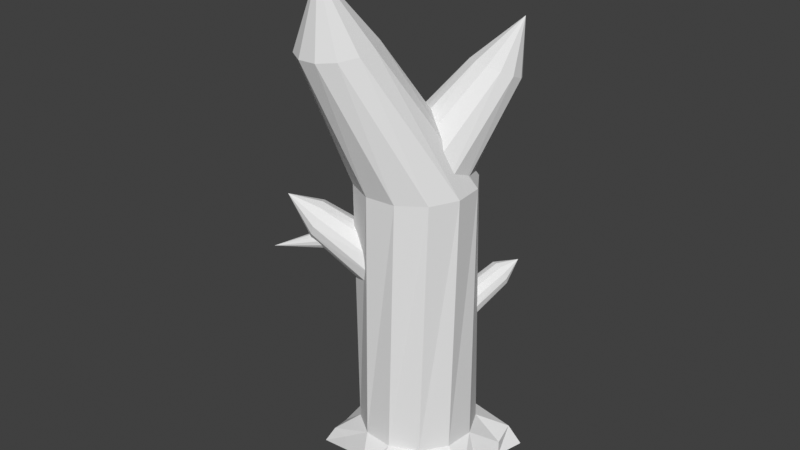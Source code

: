 # Source: tree9.blend  (saved by Blender 4.5.91; exported with 4.5.12 LTS)
import bpy
from mathutils import Matrix  # noqa: F401  (used for matrix-valued properties, if any)

bpy.ops.wm.read_factory_settings(use_empty=True)
scene = bpy.context.scene
scene.name = 'Scene'

# ---- world
world_world = bpy.data.worlds.new('World'); scene.world = world_world
world_world.use_nodes = True; world_world.node_tree.nodes.clear()
_N = world_world.node_tree.nodes; _L = world_world.node_tree.links
n0 = _N.new('ShaderNodeOutputWorld'); n0.name = 'World Output'; n0.location = (300, 300)
n1 = _N.new('ShaderNodeBackground'); n1.name = 'Background'; n1.location = (10, 300)
n1.inputs[0].default_value = (0.05088, 0.05088, 0.05088, 1.0)
_L.new(n1.outputs[0], n0.inputs[0])
n0.is_active_output = True
world_world.color = (0.05088, 0.05088, 0.05088)
world_world.use_sun_shadow = False
world_world.sun_shadow_jitter_overblur = 0.0

# ---- meshes
me_tree9 = bpy.data.meshes.new('tree9')
me_tree9.from_pydata([(0.9795, -0.2259, 0.001985), (0.6725, 0.7365, 0.001985), (-0.3144, 0.9519, 0.001985), (-0.9945, 0.2049, 0.001985), (-0.6875, -0.7576, 0.001985), (0.2995, -0.973, 0.001985), (1.138, 1.108, 8.586), (-0.4043, 0.7897, 5.057), (-0.7807, 0.4267, 5.057), (0.9687, 0.3947, 5.057), (0.6058, 0.7712, 5.057), (-0.4362, -0.9598, 5.057), (0.06631, -1.104, 5.057), (-0.9253, -0.07584, 5.057), (0.1032, 0.9157, 5.057), (0.5738, -0.9783, 5.057), (0.9503, -0.6153, 5.057), (1.095, -0.1128, 5.057), (-0.7992, -0.5833, 5.057), (-1.346, -0.9256, 7.61), (-0.1375, 0.7564, 5.201), (-0.4682, 0.5542, 5.042), (0.8638, 0.2132, 5.318), (0.6315, 0.5595, 5.361), (-0.3704, -0.5412, 4.723), (-0.003907, -0.74, 4.765), (-0.6385, 0.206, 4.882), (0.265, 0.7583, 5.318), (0.3986, -0.7381, 4.882), (0.7293, -0.5359, 5.042), (0.8996, -0.1877, 5.201), (-0.6027, -0.1949, 4.765), (-0.9628, -1.178, 2.976), (-1.214, -0.8813, 3.182), (2.045, 0.4885, 4.773), (-1.039, -1.144, 2.898), (0.5028, 0.6941, 3.614), (0.4441, 0.6333, 3.837), (0.6952, 0.2349, 3.19), (0.6478, 0.464, 3.24), (0.476, 0.008205, 4.025), (0.5464, -0.1599, 3.871), (0.4169, 0.4662, 4.006), (0.5774, 0.6321, 3.395), (0.621, -0.2218, 3.652), (0.6798, -0.1611, 3.428), (0.7069, 0.006084, 3.259), (0.4286, 0.2373, 4.075), (-1.138, -0.915, 3.26), (-1.256, -0.8873, 3.077), (-1.254, -0.9314, 2.972), (-1.128, -1.08, 2.868), (-1.207, -1.002, 2.896), (-0.9233, -1.128, 3.186), (-0.9206, -1.172, 3.081), (-1.049, -0.9794, 3.29), (-0.9704, -1.057, 3.263), (2.334, 0.5007, 3.784), (1.2, 0.5388, 4.006), (1.253, 0.5457, 4.098), (1.162, 0.2795, 3.878), (1.147, 0.3851, 3.879), (1.36, 0.3053, 4.222), (1.346, 0.2104, 4.176), (1.306, 0.4989, 4.177), (1.161, 0.48, 3.926), (1.308, 0.1516, 4.096), (1.255, 0.1447, 4.004), (1.201, 0.1915, 3.924), (1.346, 0.4109, 4.223), (-1.384, -1.123, 3.356), (-0.4492, -0.7651, 2.67), (-0.4467, -0.716, 2.8), (-0.7094, -0.6378, 2.423), (-0.6008, -0.7199, 2.452), (-0.7002, -0.4545, 2.909), (-0.7955, -0.4079, 2.819), (-0.4989, -0.6324, 2.898), (-0.5056, -0.7666, 2.542), (-0.8519, -0.4093, 2.692), (-0.8543, -0.4584, 2.561), (-0.8022, -0.542, 2.463), (-0.5917, -0.5367, 2.938), (1.675, 0.4883, 4.05), (1.624, 0.5967, 4.165), (1.618, 0.0273, 4.46), (1.566, 0.1357, 4.575), (1.67, -0.004826, 4.306), (1.709, 0.04795, 4.153), (1.712, 0.3327, 4.005), (1.724, 0.1715, 4.043), (1.533, 0.5761, 4.472), (1.572, 0.6289, 4.319), (1.53, 0.2914, 4.619), (1.517, 0.4526, 4.581), (-0.3265, 0.9302, 0.5782), (0.9568, 0.3096, 0.5782), (-0.6539, -0.7846, 0.5782), (0.7678, -0.6805, 0.5782), (-0.758, 0.637, 0.5782), (0.6636, 0.7412, 0.5782), (-0.1842, -1.012, 0.5782), (-0.9852, 0.1673, 0.5782), (0.1939, 0.9683, 0.5782), (0.3362, -0.9737, 0.5782), (0.9949, -0.2108, 0.5782), (-0.9471, -0.353, 0.5782), (1.196, -0.7699, 0.001985), (1.32, -1.219, 0.001985), (0.3717, 1.754, 0.001985), (0.5638, 1.292, 0.001985), (-0.0008993, 1.416, 0.001985), (-1.728, -0.5535, 0.001985), (-1.438, -0.1159, 0.001985), (-1.228, -0.7773, 0.001985), (0.8787, -1.118, 0.001985), (-0.007779, 1.403, 0.2704), (-1.204, -0.7959, 0.2533), (1.219, -1.07, 0.3292), (0.5587, 1.295, 0.2704), (-1.432, -0.1417, 0.2533), (0.3093, 1.543, 0.3292), (0.8958, -1.118, 0.2653), (1.203, -0.7628, 0.2653), (-1.499, -0.5513, 0.3292), (1.554, 0.4921, 0.001985), (1.28, 0.1505, 0.001985), (1.131, 0.6178, 0.001985), (-1.226, 1.099, 0.001985), (-0.6933, 1.126, 0.001985), (-1.214, 0.5541, 0.001985), (-0.3616, -1.612, 0.001985), (-0.5789, -1.191, 0.001985), (0.04379, -1.327, 0.001985), (-0.7025, 1.109, 0.2093), (1.385, 0.4537, 0.281), (-0.5577, -1.208, 0.2228), (-1.094, 0.927, 0.281), (1.127, 0.62, 0.278), (-0.2645, -1.457, 0.281), (-1.206, 0.5253, 0.2093), (0.06695, -1.327, 0.2228), (1.288, 0.1579, 0.278), (-1.352, -0.8223, 6.651), (-1.318, -1.041, 6.593), (-1.1, -0.5024, 6.826), (-1.272, -0.6251, 6.737), (-0.5047, -0.9842, 6.852), (-0.5386, -0.7652, 6.91), (-0.5842, -1.181, 6.767), (-0.7558, -1.304, 6.677), (-1.179, -1.223, 6.577), (-0.9736, -1.319, 6.608), (-0.8825, -0.4871, 6.895), (-0.6769, -0.5833, 6.926), (0.5514, 1.059, 7.372), (1.447, 1.174, 7.277), (0.9923, 0.03558, 7.445), (0.4297, 0.7543, 7.417), (1.139, 1.302, 7.291), (1.32, 0.07754, 7.41), (1.701, 0.5829, 7.319), (0.4783, 0.4263, 7.449), (0.8109, 1.26, 7.326), (1.653, 0.9109, 7.287), (0.6843, 0.1632, 7.459), (1.579, 0.2779, 7.364)], [], [(163, 155, 6), (164, 156, 6), (165, 157, 6), (155, 158, 6), (156, 159, 6), (157, 160, 6), (166, 161, 6), (158, 162, 6), (159, 163, 6), (160, 166, 6), (161, 164, 6), (162, 165, 6), (106, 97, 11, 18), (105, 96, 9, 17), (104, 98, 16, 15), (103, 95, 7, 14), (102, 106, 18, 13), (98, 105, 17, 16), (101, 104, 15, 12), (100, 103, 14, 10), (99, 102, 13, 8), (97, 101, 12, 11), (96, 100, 10, 9), (95, 99, 8, 7), (143, 26, 31, 144), (145, 20, 21, 146), (147, 30, 22, 148), (146, 21, 26, 143), (149, 29, 30, 147), (150, 28, 29, 149), (151, 24, 25, 152), (152, 25, 28, 150), (153, 27, 20, 145), (148, 22, 23, 154), (144, 31, 24, 151), (154, 23, 27, 153), (94, 42, 47, 93), (92, 36, 37, 91), (90, 46, 38, 89), (91, 37, 42, 94), (88, 45, 46, 90), (87, 44, 45, 88), (86, 40, 41, 85), (85, 41, 44, 87), (84, 43, 36, 92), (89, 38, 39, 83), (93, 47, 40, 86), (83, 39, 43, 84), (57, 64, 69), (57, 58, 59), (57, 68, 60), (57, 59, 64), (57, 67, 68), (57, 66, 67), (57, 62, 63), (57, 63, 66), (57, 65, 58), (57, 60, 61), (57, 69, 62), (57, 61, 65), (56, 77, 82, 55), (54, 71, 72, 53), (52, 81, 73, 51), (53, 72, 77, 56), (50, 80, 81, 52), (49, 79, 80, 50), (48, 75, 76, 33), (33, 76, 79, 49), (32, 78, 71, 54), (51, 73, 74, 35), (55, 82, 75, 48), (35, 74, 78, 32), (70, 56, 55), (70, 54, 53), (70, 52, 51), (70, 53, 56), (70, 50, 52), (70, 49, 50), (70, 48, 33), (70, 33, 49), (70, 32, 54), (70, 51, 35), (70, 55, 48), (70, 35, 32), (34, 94, 93), (34, 92, 91), (34, 90, 89), (34, 91, 94), (34, 88, 90), (34, 87, 88), (34, 86, 85), (34, 85, 87), (34, 84, 92), (34, 89, 83), (34, 93, 86), (34, 83, 84), (102, 99, 137, 140), (96, 105, 142, 135), (3, 102, 140, 130), (104, 5, 115, 122), (2, 95, 116, 111), (103, 100, 119, 121), (97, 106, 124, 117), (101, 97, 136, 139), (110, 109, 121, 119), (108, 107, 123, 118), (113, 112, 124, 120), (109, 111, 116, 121), (115, 108, 118, 122), (112, 114, 117, 124), (0, 105, 123, 107), (105, 98, 118, 123), (106, 102, 120, 124), (100, 1, 110, 119), (95, 103, 121, 116), (4, 97, 117, 114), (98, 104, 122, 118), (102, 3, 113, 120), (129, 128, 137, 134), (125, 127, 138, 135), (132, 131, 139, 136), (128, 130, 140, 137), (131, 133, 141, 139), (126, 125, 135, 142), (95, 2, 129, 134), (5, 104, 141, 133), (104, 101, 139, 141), (105, 0, 126, 142), (99, 95, 134, 137), (1, 100, 138, 127), (97, 4, 132, 136), (100, 96, 135, 138), (19, 154, 153), (19, 144, 151), (19, 148, 154), (19, 153, 145), (19, 152, 150), (19, 151, 152), (19, 150, 149), (19, 149, 147), (19, 146, 143), (19, 147, 148), (19, 145, 146), (19, 143, 144), (18, 11, 165, 162), (17, 9, 164, 161), (15, 16, 166, 160), (14, 7, 163, 159), (13, 18, 162, 158), (16, 17, 161, 166), (12, 15, 160, 157), (10, 14, 159, 156), (8, 13, 158, 155), (11, 12, 157, 165), (9, 10, 156, 164), (7, 8, 155, 163)])
_uv = me_tree9.uv_layers.new(name='UVMap')
_uv.uv.foreach_set('vector', [0.08588, 0.3983, 0.1117, 0.3945, 0.05602, 0.5261, 0.5241, 0.4108, 0.5506, 0.4084, 0.5367, 0.5369, 0.6234, 0.4123, 0.6498, 0.4147, 0.6268, 0.5488, 0.1117, 0.3945, 0.1383, 0.3918, 0.08239, 0.5254, 0.03351, 0.403, 0.05978, 0.4018, 0.003809, 0.5243, 0.6498, 0.4147, 0.676, 0.4193, 0.6545, 0.5499, 0.4715, 0.4066, 0.4979, 0.41, 0.4851, 0.5364, 0.5702, 0.4158, 0.5964, 0.4126, 0.5724, 0.5542, 0.05978, 0.4018, 0.08588, 0.3983, 0.03023, 0.5263, 0.4458, 0.4023, 0.4715, 0.4066, 0.4588, 0.5343, 0.4979, 0.41, 0.5241, 0.4108, 0.511, 0.5377, 0.5964, 0.4126, 0.6234, 0.4123, 0.599, 0.5502, 0.5965, 0.0377, 0.6247, 0.04307, 0.62, 0.2735, 0.5937, 0.2727, 0.5096, 0.04417, 0.5364, 0.04465, 0.5114, 0.2824, 0.4845, 0.2801, 0.4556, 0.03656, 0.4832, 0.03687, 0.4576, 0.2745, 0.4326, 0.268, 0.02912, 0.04277, 0.05626, 0.03956, 0.1162, 0.2682, 0.08985, 0.2753, 0.5684, 0.0391, 0.5965, 0.0377, 0.5937, 0.2727, 0.5679, 0.275, 0.4832, 0.03687, 0.5096, 0.04417, 0.4845, 0.2801, 0.4576, 0.2745, 0.6533, 0.04267, 0.6813, 0.04836, 0.6707, 0.2835, 0.645, 0.2772, 0.003103, 0.0526, 0.02912, 0.04277, 0.08985, 0.2753, 0.06371, 0.2797, 0.0826, 0.03094, 0.1104, 0.02791, 0.1679, 0.2558, 0.1414, 0.2614, 0.6247, 0.04307, 0.6533, 0.04267, 0.645, 0.2772, 0.62, 0.2735, 0.5364, 0.04465, 0.5623, 0.05048, 0.5389, 0.2813, 0.5114, 0.2824, 0.05626, 0.03956, 0.0826, 0.03094, 0.1414, 0.2614, 0.1162, 0.2682, 0.4374, 0.6502, 0.4418, 0.764, 0.4203, 0.7612, 0.4171, 0.6478, 0.4773, 0.6598, 0.4838, 0.7743, 0.4629, 0.7688, 0.4575, 0.6547, 0.3163, 0.665, 0.3141, 0.7792, 0.2926, 0.7812, 0.2959, 0.6666, 0.4575, 0.6547, 0.4629, 0.7688, 0.4418, 0.764, 0.4374, 0.6502, 0.3364, 0.6609, 0.3353, 0.7748, 0.3141, 0.7792, 0.3163, 0.665, 0.3563, 0.6558, 0.3562, 0.7692, 0.3353, 0.7748, 0.3364, 0.6609, 0.3966, 0.6481, 0.3987, 0.7613, 0.3773, 0.7642, 0.3763, 0.6511, 0.3763, 0.6511, 0.3773, 0.7642, 0.3562, 0.7692, 0.3563, 0.6558, 0.4974, 0.6641, 0.505, 0.7788, 0.4838, 0.7743, 0.4773, 0.6598, 0.2959, 0.6666, 0.2926, 0.7812, 0.271, 0.7799, 0.2754, 0.6651, 0.4171, 0.6478, 0.4203, 0.7612, 0.3987, 0.7613, 0.3966, 0.6481, 0.5178, 0.6663, 0.5265, 0.7809, 0.505, 0.7788, 0.4974, 0.6641, 0.0805, 0.8056, 0.01555, 0.8043, 0.01786, 0.7922, 0.08255, 0.7941, 0.07371, 0.828, 0.008247, 0.8279, 0.01208, 0.8161, 0.07731, 0.8169, 0.07006, 0.8741, 0.004866, 0.8766, 0.00304, 0.8643, 0.06848, 0.8626, 0.07731, 0.8169, 0.01208, 0.8161, 0.01555, 0.8043, 0.0805, 0.8056, 0.07299, 0.8855, 0.008094, 0.8885, 0.004866, 0.8766, 0.07006, 0.8741, 0.07655, 0.8966, 0.01193, 0.9002, 0.008094, 0.8885, 0.07299, 0.8855, 0.08222, 0.9193, 0.01781, 0.9242, 0.01544, 0.9121, 0.07989, 0.9079, 0.07989, 0.9079, 0.01544, 0.9121, 0.01193, 0.9002, 0.07655, 0.8966, 0.07058, 0.8393, 0.004977, 0.8398, 0.008247, 0.8279, 0.07371, 0.828, 0.06848, 0.8626, 0.00304, 0.8643, 0.003083, 0.852, 0.06868, 0.8508, 0.08305, 0.931, 0.01856, 0.9365, 0.01781, 0.9242, 0.08222, 0.9193, 0.06868, 0.8508, 0.003083, 0.852, 0.004977, 0.8398, 0.07058, 0.8393, 0.9316, 0.4385, 0.9895, 0.4395, 0.9885, 0.4449, 0.9344, 0.429, 0.9927, 0.429, 0.991, 0.4342, 0.9361, 0.4096, 0.9942, 0.4073, 0.995, 0.4127, 0.9329, 0.4337, 0.991, 0.4342, 0.9895, 0.4395, 0.9349, 0.4048, 0.9927, 0.402, 0.9942, 0.4073, 0.9334, 0.4001, 0.991, 0.3967, 0.9927, 0.402, 0.931, 0.3905, 0.9884, 0.3861, 0.9894, 0.3915, 0.932, 0.3954, 0.9894, 0.3915, 0.991, 0.3967, 0.9357, 0.4243, 0.9942, 0.4237, 0.9927, 0.429, 0.9367, 0.4145, 0.995, 0.4127, 0.995, 0.4182, 0.9305, 0.3856, 0.988, 0.3806, 0.9884, 0.3861, 0.9365, 0.4194, 0.995, 0.4182, 0.9942, 0.4237, 0.9502, 0.2466, 0.9877, 0.2517, 0.9855, 0.2585, 0.9485, 0.2523, 0.9546, 0.2357, 0.9931, 0.2384, 0.9904, 0.245, 0.9524, 0.2412, 0.9568, 0.2126, 0.9954, 0.2102, 0.9966, 0.2173, 0.9577, 0.2184, 0.9524, 0.2412, 0.9904, 0.245, 0.9877, 0.2517, 0.9502, 0.2466, 0.9551, 0.207, 0.9932, 0.2033, 0.9954, 0.2102, 0.9568, 0.2126, 0.9529, 0.2015, 0.9906, 0.1967, 0.9932, 0.2033, 0.9551, 0.207, 0.949, 0.1904, 0.9857, 0.1831, 0.9879, 0.19, 0.9508, 0.196, 0.9508, 0.196, 0.9879, 0.19, 0.9906, 0.1967, 0.9529, 0.2015, 0.9565, 0.2301, 0.9953, 0.2315, 0.9931, 0.2384, 0.9546, 0.2357, 0.9577, 0.2184, 0.9966, 0.2173, 0.9966, 0.2244, 0.9576, 0.2243, 0.9477, 0.1846, 0.9843, 0.1761, 0.9857, 0.1831, 0.949, 0.1904, 0.9576, 0.2243, 0.9966, 0.2244, 0.9953, 0.2315, 0.9565, 0.2301, 0.9134, 0.2417, 0.9502, 0.2466, 0.9485, 0.2523, 0.9168, 0.2331, 0.9546, 0.2357, 0.9524, 0.2412, 0.9188, 0.215, 0.9568, 0.2126, 0.9577, 0.2184, 0.915, 0.2374, 0.9524, 0.2412, 0.9502, 0.2466, 0.9175, 0.2106, 0.9551, 0.207, 0.9568, 0.2126, 0.9159, 0.2062, 0.9529, 0.2015, 0.9551, 0.207, 0.9127, 0.1975, 0.949, 0.1904, 0.9508, 0.196, 0.9142, 0.2019, 0.9508, 0.196, 0.9529, 0.2015, 0.9183, 0.2287, 0.9565, 0.2301, 0.9546, 0.2357, 0.9194, 0.2196, 0.9577, 0.2184, 0.9576, 0.2243, 0.9118, 0.193, 0.9477, 0.1846, 0.949, 0.1904, 0.9192, 0.2242, 0.9576, 0.2243, 0.9565, 0.2301, 0.1454, 0.8069, 0.0805, 0.8056, 0.08255, 0.7941, 0.1392, 0.8282, 0.07371, 0.828, 0.07731, 0.8169, 0.1352, 0.8717, 0.07006, 0.8741, 0.06848, 0.8626, 0.1425, 0.8176, 0.07731, 0.8169, 0.0805, 0.8056, 0.1379, 0.8825, 0.07299, 0.8855, 0.07006, 0.8741, 0.1412, 0.893, 0.07655, 0.8966, 0.07299, 0.8855, 0.1466, 0.9145, 0.08222, 0.9193, 0.07989, 0.9079, 0.1443, 0.9037, 0.07989, 0.9079, 0.07655, 0.8966, 0.1362, 0.8388, 0.07058, 0.8393, 0.07371, 0.828, 0.1339, 0.8608, 0.06848, 0.8626, 0.06868, 0.8508, 0.1475, 0.9255, 0.08305, 0.931, 0.08222, 0.9193, 0.1343, 0.8497, 0.06868, 0.8508, 0.07058, 0.8393, 0.1104, 0.02791, 0.0826, 0.03094, 0.07655, 0.003043, 0.09744, 0.003129, 0.5364, 0.04465, 0.5096, 0.04417, 0.526, 0.02287, 0.5394, 0.01736, 0.9376, 0.525, 0.9661, 0.5338, 0.9406, 0.5474, 0.9301, 0.5449, 0.3948, 0.3981, 0.4218, 0.3855, 0.433, 0.4142, 0.4207, 0.4199, 0.7945, 0.4074, 0.7828, 0.4348, 0.7631, 0.4078, 0.7684, 0.395, 0.02912, 0.04277, 0.003103, 0.0526, 0.007572, 0.02103, 0.02086, 0.01036, 0.6247, 0.04307, 0.5965, 0.0377, 0.5991, 0.003238, 0.6166, 0.01142, 0.6533, 0.04267, 0.6247, 0.04307, 0.6371, 0.01717, 0.6562, 0.01316, 0.7223, 0.3939, 0.7455, 0.3827, 0.7456, 0.4031, 0.7276, 0.4068, 0.443, 0.4353, 0.4338, 0.4575, 0.421, 0.4528, 0.4238, 0.4368, 0.04424, 0.243, 0.0541, 0.2683, 0.03359, 0.2704, 0.03245, 0.2486, 0.7455, 0.3827, 0.7684, 0.395, 0.7631, 0.4078, 0.7456, 0.4031, 0.433, 0.4142, 0.443, 0.4353, 0.4238, 0.4368, 0.4207, 0.4199, 0.0541, 0.2683, 0.04189, 0.2938, 0.02937, 0.2901, 0.03359, 0.2704, 0.423, 0.4857, 0.3951, 0.4755, 0.421, 0.4528, 0.4338, 0.4575, 0.5096, 0.04417, 0.4832, 0.03687, 0.4877, 0.003513, 0.4991, 0.01307, 0.5965, 0.0377, 0.5684, 0.0391, 0.5791, 0.008964, 0.5991, 0.003238, 0.7063, 0.4322, 0.6951, 0.4047, 0.7223, 0.3939, 0.7276, 0.4068, 0.05626, 0.03956, 0.02912, 0.04277, 0.02086, 0.01036, 0.0373, 0.01387, 0.03161, 0.3198, 0.003302, 0.3104, 0.02937, 0.2901, 0.04189, 0.2938, 0.4832, 0.03687, 0.4556, 0.03656, 0.4733, 0.00945, 0.4877, 0.003513, 0.006002, 0.2295, 0.03311, 0.217, 0.04424, 0.243, 0.03245, 0.2486, 0.9305, 0.5954, 0.9185, 0.5706, 0.9367, 0.5689, 0.9404, 0.5912, 0.572, 0.5847, 0.5624, 0.6054, 0.5491, 0.6001, 0.5551, 0.5854, 0.9867, 0.5609, 0.9959, 0.5835, 0.9789, 0.5863, 0.9766, 0.5664, 0.9185, 0.5706, 0.9301, 0.5449, 0.9406, 0.5474, 0.9367, 0.5689, 0.9959, 0.5835, 0.9867, 0.6074, 0.9756, 0.6046, 0.9789, 0.5863, 0.5619, 0.5645, 0.572, 0.5847, 0.5551, 0.5854, 0.5489, 0.5705, 0.9662, 0.6037, 0.9388, 0.6152, 0.9305, 0.5954, 0.9404, 0.5912, 0.9799, 0.6289, 0.9512, 0.621, 0.9756, 0.6046, 0.9867, 0.6074, 0.6813, 0.04836, 0.6533, 0.04267, 0.6562, 0.01316, 0.6728, 0.0205, 0.5253, 0.5541, 0.5523, 0.5416, 0.5619, 0.5645, 0.5489, 0.5705, 0.0826, 0.03094, 0.05626, 0.03956, 0.05692, 0.01194, 0.07655, 0.003043, 0.553, 0.6279, 0.5253, 0.617, 0.5491, 0.6001, 0.5624, 0.6054, 0.9509, 0.5529, 0.9776, 0.5397, 0.9867, 0.5609, 0.9766, 0.5664, 0.5623, 0.05048, 0.5364, 0.04465, 0.5394, 0.01736, 0.551, 0.02589, 0.509, 0.5517, 0.5178, 0.6663, 0.4974, 0.6641, 0.4138, 0.5345, 0.4171, 0.6478, 0.3966, 0.6481, 0.2992, 0.5519, 0.2959, 0.6666, 0.2754, 0.6651, 0.4898, 0.5495, 0.4974, 0.6641, 0.4773, 0.6598, 0.3753, 0.5379, 0.3763, 0.6511, 0.3563, 0.6558, 0.3944, 0.535, 0.3966, 0.6481, 0.3763, 0.6511, 0.3564, 0.5424, 0.3563, 0.6558, 0.3364, 0.6609, 0.3376, 0.5471, 0.3364, 0.6609, 0.3163, 0.665, 0.4521, 0.5405, 0.4575, 0.6547, 0.4374, 0.6502, 0.3185, 0.5507, 0.3163, 0.665, 0.2959, 0.6666, 0.4708, 0.5453, 0.4773, 0.6598, 0.4575, 0.6547, 0.4331, 0.5365, 0.4374, 0.6502, 0.4171, 0.6478, 0.5937, 0.2727, 0.62, 0.2735, 0.6234, 0.4123, 0.5964, 0.4126, 0.4845, 0.2801, 0.5114, 0.2824, 0.5241, 0.4108, 0.4979, 0.41, 0.4326, 0.268, 0.4576, 0.2745, 0.4715, 0.4066, 0.4458, 0.4023, 0.08985, 0.2753, 0.1162, 0.2682, 0.08588, 0.3983, 0.05978, 0.4018, 0.5679, 0.275, 0.5937, 0.2727, 0.5964, 0.4126, 0.5702, 0.4158, 0.4576, 0.2745, 0.4845, 0.2801, 0.4979, 0.41, 0.4715, 0.4066, 0.645, 0.2772, 0.6707, 0.2835, 0.676, 0.4193, 0.6498, 0.4147, 0.06371, 0.2797, 0.08985, 0.2753, 0.05978, 0.4018, 0.03351, 0.403, 0.1414, 0.2614, 0.1679, 0.2558, 0.1383, 0.3918, 0.1117, 0.3945, 0.62, 0.2735, 0.645, 0.2772, 0.6498, 0.4147, 0.6234, 0.4123, 0.5114, 0.2824, 0.5389, 0.2813, 0.5506, 0.4084, 0.5241, 0.4108, 0.1162, 0.2682, 0.1414, 0.2614, 0.1117, 0.3945, 0.08588, 0.3983])
me_tree9.update()

# ---- objects
ob_tree9 = bpy.data.objects.new('tree9', me_tree9)

# ---- transforms, parenting, visibility, modifiers, constraints
ob_tree9.location = (1.617e-06, -3.815e-06, 0.0)
ob_tree9.rotation_euler = (0.0001971, 0.001376, 3.5)

# ---- collection membership
scene.collection.objects.link(ob_tree9)

# ---- scene / render settings (as saved in the file)
scene.frame_start = 1; scene.frame_end = 250; scene.frame_set(1)
scene.render.engine = 'BLENDER_EEVEE_NEXT'
scene.cycles.sampling_pattern = 'TABULATED_SOBOL'
scene.eevee.ray_tracing_options.trace_max_roughness = 0.0
scene.view_settings.view_transform = 'Standard'
bpy.context.view_layer.update()

# ---- added for rendering (the .blend has no active camera and no usable light): camera, sun
cam_auto = bpy.data.cameras.new('AutoCamera')
cam_auto.lens = 50.0
cam_auto.sensor_width = 36.0
cam_auto.clip_end = 1000.0
ob_auto_camera = bpy.data.objects.new('AutoCamera', cam_auto)
scene.collection.objects.link(ob_auto_camera)
ob_auto_camera.location = (9.8591, -12.3221, 12.3923)
ob_auto_camera.rotation_euler = (1.09748, -7.21219e-08, 0.694738)
scene.camera = ob_auto_camera
light_auto_sun = bpy.data.lights.new('AutoSun', 'SUN')
light_auto_sun.energy = 3.0
light_auto_sun.angle = 0.0523599
ob_auto_sun = bpy.data.objects.new('AutoSun', light_auto_sun)
scene.collection.objects.link(ob_auto_sun)
ob_auto_sun.rotation_euler = (0.872665, 0.174533, 0.523599)
bpy.context.view_layer.update()

